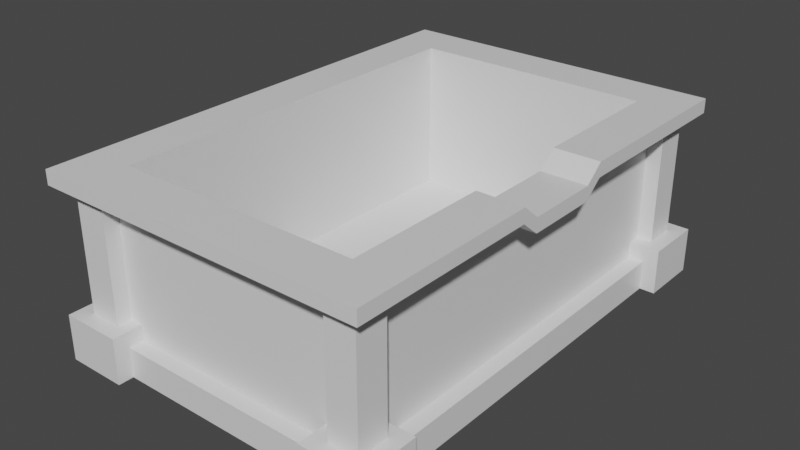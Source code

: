 # Source: Wooden_loot_chest_1.blend  (saved by Blender 2.82.7; exported with 4.5.12 LTS)
import bpy
from mathutils import Matrix  # noqa: F401  (used for matrix-valued properties, if any)

bpy.ops.wm.read_factory_settings(use_empty=True)
scene = bpy.context.scene
scene.name = 'Scene'

# ---- collections
col_collection = bpy.data.collections.new('Collection'); scene.collection.children.link(col_collection)

# ---- materials (node trees are filled in below, after node groups)
mat_material = bpy.data.materials.new('Material')
mat_material.alpha_threshold = 0.0
mat_material.use_transparent_shadow = False
mat_material.line_color = (0.0, 0.0, 0.0, 1.0)

# ---- material node trees
mat_material.use_nodes = True; mat_material.node_tree.nodes.clear()
_N = mat_material.node_tree.nodes; _L = mat_material.node_tree.links
n0 = _N.new('ShaderNodeOutputMaterial'); n0.name = 'Material Output'; n0.location = (300, 300)
n1 = _N.new('ShaderNodeBsdfPrincipled'); n1.name = 'Principled BSDF'; n1.location = (10, 300)
n1.distribution = 'GGX'
n1.subsurface_method = 'BURLEY'
n1.inputs[2].default_value = 0.4
n1.inputs[3].default_value = 1.45
n1.inputs[27].default_value = (0.0, 0.0, 0.0, 1.0)
n1.inputs[28].default_value = 1.0
_L.new(n1.outputs[0], n0.inputs[0])
n0.is_active_output = True

# ---- world
world_world = bpy.data.worlds.new('World'); scene.world = world_world
world_world.use_nodes = True; world_world.node_tree.nodes.clear()
_N = world_world.node_tree.nodes; _L = world_world.node_tree.links
n0 = _N.new('ShaderNodeOutputWorld'); n0.name = 'World Output'; n0.location = (300, 300)
n1 = _N.new('ShaderNodeBackground'); n1.name = 'Background'; n1.location = (10, 300)
n1.inputs[0].default_value = (0.05088, 0.05088, 0.05088, 1.0)
_L.new(n1.outputs[0], n0.inputs[0])
n0.is_active_output = True
world_world.color = (0.05088, 0.05088, 0.05088)
world_world.use_sun_shadow = False
world_world.sun_shadow_jitter_overblur = 0.0

# ---- meshes
me_cube = bpy.data.meshes.new('Cube')
me_cube.from_pydata([(1.0, 1.5, 0.2), (1.0, 1.5, -1.0), (1.0, -1.5, 0.2), (1.0, -1.5, -1.0), (-1.0, 1.5, 0.2), (-1.0, 1.5, -1.0), (-1.0, -1.5, 0.2), (0.8, -1.293, 0.2), (-0.8, -1.293, 0.2), (0.8, 1.293, 0.2), (-0.8, 1.293, 0.2), (0.8, -1.293, -0.8), (-0.8, -1.293, -0.8), (0.8, 1.293, -0.8), (-0.8, 1.293, -0.8), (1.0, 1.5, -0.7), (-1.0, -1.5, -0.7), (1.0, -1.5, -0.7), (-1.0, 1.5, -0.7), (-1.0, 1.2, -1.0), (-1.0, -1.2, -1.0), (1.0, 1.2, 0.2), (1.0, -1.2, 0.2), (-1.0, -1.2, 0.2), (-1.0, 1.2, 0.2), (1.0, -1.2, -1.0), (1.0, 1.2, -1.0), (0.8, 1.034, 0.2), (0.8, -1.034, 0.2), (-0.8, -1.034, 0.2), (-0.8, 1.034, 0.2), (0.8, 1.034, -0.8), (0.8, -1.034, -0.8), (-0.8, -1.034, -0.8), (-0.8, 1.034, -0.8), (1.0, 1.2, -0.7), (1.0, -1.2, -0.7), (-1.0, -1.2, -0.805), (-1.0, 1.2, -0.7), (-1.0, 1.5, 0.1062), (0.805, -1.6, -1.0), (1.0, -1.5, 0.1062), (-1.0, 1.2, -0.805), (1.0, 1.2, -0.805), (1.0, -1.2, -0.805), (1.0, -1.29, 0.2), (0.8, -1.112, 0.2), (0.8, -1.112, -0.8), (1.0, -1.29, -0.7), (-1.0, -1.29, 0.2), (1.0, -1.29, -1.0), (-0.8, -1.112, 0.2), (-0.8, -1.112, -0.8), (-1.0, -1.29, -0.7), (-1.0, 1.6, -1.0), (-1.0, 1.29, 0.2), (1.0, 1.29, -1.0), (-0.8, 1.112, 0.2), (-0.8, 1.112, -0.8), (-1.0, 1.29, -0.7), (-1.0, 1.29, -1.0), (1.0, 1.29, 0.2), (0.8, 1.112, 0.2), (0.8, 1.112, -0.8), (1.0, 1.29, -0.7), (-0.79, 1.6, -1.0), (0.7, 1.5, -1.0), (-0.7, 1.5, -1.0), (0.7, -1.5, 0.2), (-0.7, -1.5, 0.2), (-0.7, -1.5, -1.0), (0.7, -1.5, -1.0), (-0.7, 1.5, 0.2), (0.7, 1.5, 0.2), (0.56, -1.293, 0.2), (-0.56, -1.293, 0.2), (-0.56, 1.293, 0.2), (0.56, 1.293, 0.2), (0.56, -1.293, -0.8), (-0.56, -1.293, -0.8), (-0.56, 1.293, -0.8), (0.56, 1.293, -0.8), (-0.7, 1.5, -0.7), (0.7, 1.5, -0.7), (0.7, -1.5, -0.7), (-0.56, 1.034, -0.8), (0.56, 1.034, -0.8), (-0.56, -1.034, -0.8), (0.56, -1.034, -0.8), (0.7, 1.2, -1.0), (-0.7, 1.2, -1.0), (0.7, -1.2, -1.0), (-0.7, -1.2, -1.0), (0.7, -1.5, -0.805), (-0.7, -1.5, -0.805), (-0.7, 1.5, -0.805), (0.7, 1.5, -0.805), (-0.56, -1.112, -0.8), (0.56, -1.112, -0.8), (0.7, -1.29, -1.0), (-0.7, -1.29, -1.0), (0.7, 1.29, -1.0), (-0.7, 1.29, -1.0), (-0.56, 1.112, -0.8), (0.56, 1.112, -0.8), (-0.79, 1.5, -1.0), (-0.79, -1.5, 0.2), (-0.632, -1.293, 0.2), (-0.632, -1.293, -0.8), (-0.79, -1.5, -0.7), (-0.79, 1.2, -1.0), (1.0, 1.5, 0.1062), (-0.79, 1.29, -1.0), (-0.79, 1.5, 0.2), (-0.632, 1.293, 0.2), (-0.632, 1.293, -0.8), (-0.79, 1.5, -0.7), (-0.632, 1.034, -0.8), (-0.632, -1.034, -0.8), (1.0, -1.6, -1.0), (-0.632, -1.112, -0.8), (-0.632, 1.112, -0.8), (0.805, -1.5, -1.0), (0.805, 1.5, 0.2), (0.644, 1.293, 0.2), (0.644, 1.293, -0.8), (0.805, 1.5, -0.7), (0.644, 1.034, -0.8), (0.644, -1.034, -0.8), (1.0, -1.6, -0.805), (0.644, -1.112, -0.8), (0.644, 1.112, -0.8), (0.805, 1.5, -1.0), (0.805, -1.5, 0.2), (0.644, -1.293, 0.2), (0.644, -1.293, -0.8), (0.805, -1.5, -0.7), (0.805, 1.2, -1.0), (0.805, -1.2, -1.0), (-1.0, -1.5, 0.1062), (0.805, -1.29, -1.0), (0.805, 1.29, -1.0), (1.1, 1.5, -0.805), (1.1, 1.5, -1.0), (1.1, -1.5, -0.805), (1.1, -1.5, -1.0), (1.1, 1.29, -1.0), (1.1, -1.29, -0.7), (1.1, -1.5, -0.7), (1.1, -1.29, -1.0), (1.1, -1.2, -1.0), (1.1, 1.29, -0.7), (1.1, 1.2, -0.7), (1.1, 1.2, -0.805), (1.1, 1.2, -1.0), (1.1, -1.2, -0.805), (1.1, 1.5, -0.7), (1.1, -1.2, -0.7), (1.1, 1.29, -0.805), (1.1, -1.29, -0.805), (-1.099, 1.5, -0.805), (-1.099, 1.5, -1.0), (-1.099, 1.29, -0.7), (-1.099, 1.5, -0.7), (-1.099, 1.29, -1.0), (-1.099, 1.2, -1.0), (-1.099, -1.2, -0.7), (-1.099, -1.2, -1.0), (-1.099, 1.2, -0.805), (-1.099, 1.2, -0.7), (-1.099, 1.29, -0.805), (1.0, 1.6, -0.805), (1.0, 1.6, -1.0), (-1.0, 1.6, -0.805), (0.805, 1.6, -0.7), (1.0, 1.6, -0.7), (-1.0, 1.6, -0.7), (-1.099, 1.6, -0.7), (-1.099, 1.6, -0.805), (0.805, 1.6, -0.805), (-1.099, 1.6, -1.0), (1.1, 1.6, -1.0), (0.805, 1.6, -1.0), (0.7, 1.6, -1.0), (-0.79, 1.6, -0.7), (-0.7, 1.6, -0.7), (-0.79, 1.6, -0.805), (-0.7, 1.6, -0.805), (-0.7, 1.6, -1.0), (0.7, 1.6, -0.805), (0.7, 1.6, -0.7), (1.1, 1.6, -0.805), (1.1, 1.6, -0.7), (1.0, -1.6, -0.7), (1.1, -1.6, -1.0), (1.1, -1.6, -0.7), (1.1, -1.6, -0.805), (-0.7, -1.6, -1.0), (0.805, -1.6, -0.7), (0.7, -1.6, -0.7), (0.805, -1.6, -0.805), (0.7, -1.6, -0.805), (0.7, -1.6, -1.0), (-0.7, -1.6, -0.7), (-1.099, -1.6, -0.7), (-1.099, -1.6, -1.0), (1.0, 1.2, 0.1062), (1.0, -1.2, 0.1062), (-1.0, -1.2, 0.1062), (-1.0, 1.2, 0.1062), (-1.0, -1.29, 0.1062), (1.0, -1.29, 0.1062), (1.0, 1.29, 0.1062), (-1.0, 1.29, 0.1062), (-0.7, 1.5, 0.1062), (0.7, 1.5, 0.1062), (0.7, -1.5, 0.1062), (-0.7, -1.5, 0.1062), (-0.79, 1.5, 0.1062), (-0.79, -1.5, 0.1062), (0.805, -1.5, 0.1062), (0.805, 1.5, 0.1062), (-1.0, 0.36, -1.0), (-1.0, 0.24, -1.0), (-1.0, -0.24, -1.0), (-1.0, -0.36, -1.0), (1.0, 0.36, 0.2), (1.0, 0.24, 0.1), (1.0, -0.24, 0.1), (1.0, -0.36, 0.2), (-1.0, -0.36, 0.2), (-1.0, -0.24, 0.2), (-1.0, 0.24, 0.2), (-1.0, 0.36, 0.2), (1.0, -0.36, -1.0), (1.0, -0.24, -1.0), (1.0, 0.24, -1.0), (1.0, 0.36, -1.0), (0.8, 0.3592, 0.2), (0.8, 0.2394, 0.1), (0.8, -0.2394, 0.1), (0.8, -0.3592, 0.2), (-0.8, -0.3103, 0.2), (-0.8, -0.2068, 0.2), (-0.8, 0.2068, 0.2), (-0.8, 0.3103, 0.2), (0.8, 0.3103, -0.8), (0.8, 0.2068, -0.8), (0.8, -0.2068, -0.8), (0.8, -0.3103, -0.8), (-0.8, -0.3103, -0.8), (-0.8, -0.2068, -0.8), (-0.8, 0.2068, -0.8), (-0.8, 0.3103, -0.8), (0.7, -1.4, -0.805), (-0.7, -1.4, -0.7), (0.7, -1.4, -0.7), (0.805, -1.4, -0.7), (1.0, 0.36, -0.805), (1.0, 0.24, -0.805), (1.0, -0.24, -0.805), (1.0, -0.36, -0.805), (-1.0, -0.36, -0.805), (-1.0, -0.24, -0.805), (-1.0, 0.24, -0.805), (-1.0, 0.36, -0.805), (-0.7, 0.36, -1.0), (-0.7, 0.24, -1.0), (-0.7, -0.24, -1.0), (-0.7, -0.36, -1.0), (0.7, 0.36, -1.0), (0.7, 0.24, -1.0), (0.7, -0.24, -1.0), (0.7, -0.36, -1.0), (0.56, 0.3103, -0.8), (0.56, 0.2068, -0.8), (0.56, -0.2068, -0.8), (0.56, -0.3103, -0.8), (-0.56, 0.3103, -0.8), (-0.56, 0.2068, -0.8), (-0.56, -0.2068, -0.8), (-0.56, -0.3103, -0.8), (-0.79, 0.36, -1.0), (-0.79, 0.24, -1.0), (-0.79, -0.24, -1.0), (-0.79, -0.36, -1.0), (-0.632, 0.3103, -0.8), (-0.632, 0.2068, -0.8), (-0.632, -0.2068, -0.8), (-0.632, -0.3103, -0.8), (0.644, 0.3103, -0.8), (0.644, 0.2068, -0.8), (0.644, -0.2068, -0.8), (0.644, -0.3103, -0.8), (0.805, 0.36, -1.0), (0.805, 0.24, -1.0), (0.805, -0.24, -1.0), (0.805, -0.36, -1.0), (-1.0, -0.36, 0.1062), (-1.0, -0.24, 0.1062), (-1.0, 0.24, 0.1062), (-1.0, 0.36, 0.1062), (1.0, 0.36, 0.1062), (1.0, 0.24, 0.006197), (1.0, -0.24, 0.006197), (1.0, -0.36, 0.1062), (0.8, -1.293, 0.1058), (-0.8, -1.293, 0.1058), (-0.8, 1.293, 0.1058), (0.8, 1.293, 0.1058), (-0.8, 1.034, 0.1058), (-0.8, -1.034, 0.1058), (0.8, -1.034, 0.1058), (0.8, 1.034, 0.1058), (0.8, -1.112, 0.1058), (-0.8, -1.112, 0.1058), (-0.8, 1.112, 0.1058), (0.8, 1.112, 0.1058), (0.56, 1.293, 0.1058), (-0.56, 1.293, 0.1058), (-0.56, -1.293, 0.1058), (0.56, -1.293, 0.1058), (-0.632, -1.293, 0.1058), (-0.632, 1.293, 0.1058), (0.644, 1.293, 0.1058), (0.644, -1.293, 0.1058), (0.8, -0.3592, 0.1058), (0.8, -0.2394, 0.005756), (0.8, 0.2394, 0.005756), (0.8, 0.3592, 0.1058), (-0.8, 0.3103, 0.1058), (-0.8, 0.2068, 0.1058), (-0.8, -0.2068, 0.1058), (-0.8, -0.3103, 0.1058), (0.9, 1.29, -0.7), (0.9, 1.2, -0.7), (0.9, -0.36, -0.7), (0.9, -1.2, -0.7), (0.9, 1.2, 0.1062), (0.9, -1.2, 0.1062), (0.9, 1.2, -0.805), (0.9, -1.2, -0.805), (0.9, -0.36, -0.805), (0.9, -1.29, -0.7), (0.9, -1.29, 0.1062), (0.9, 1.29, 0.1062), (0.9, -0.36, 0.1062), (0.9, 0.36, -0.7), (0.9, 0.24, -0.7), (0.9, -0.24, -0.7), (0.9, 0.36, -0.805), (0.9, 0.24, -0.805), (0.9, -0.24, -0.805), (0.9, 0.36, 0.1062), (0.9, 0.24, 0.006197), (0.9, -0.24, 0.006197), (-0.7, -1.4, -0.805), (0.7, -1.4, 0.1062), (-0.7, -1.4, 0.1062), (-0.79, -1.4, -0.7), (-0.79, -1.4, 0.1062), (0.805, -1.4, 0.1062), (-0.79, 1.4, -0.7), (-0.7, 1.4, -0.7), (0.7, 1.4, -0.7), (-0.7, 1.4, -0.805), (0.7, 1.4, -0.805), (-0.7, 1.4, 0.1062), (0.7, 1.4, 0.1062), (-0.79, 1.4, 0.1062), (0.805, 1.4, -0.7), (0.805, 1.4, 0.1062), (-0.9, -1.29, -0.7), (-0.9, -1.2, -0.7), (-0.9, 0.36, -0.7), (-0.9, 1.2, -0.7), (-0.9, -1.2, 0.1062), (-0.9, 1.2, 0.1062), (-0.9, -1.2, -0.805), (-0.9, 1.2, -0.805), (-0.9, 0.36, -0.805), (-0.9, -1.29, 0.1062), (-0.9, 1.29, -0.7), (-0.9, 1.29, 0.1062), (-0.9, 0.36, 0.1062), (-0.9, -0.36, -0.7), (-0.9, -0.24, -0.7), (-0.9, 0.24, -0.7), (-0.9, -0.36, -0.805), (-0.9, -0.24, -0.805), (-0.9, 0.24, -0.805), (-0.9, -0.36, 0.1062), (-0.9, -0.24, 0.1062), (-0.9, 0.24, 0.1062), (1.1, -1.29, 0.2), (1.1, -1.5, 0.2), (1.1, 1.29, 0.2), (1.1, 1.2, 0.2), (1.1, -0.36, 0.2), (1.1, -1.2, 0.2), (1.1, 1.5, 0.2), (1.1, 1.5, 0.1062), (1.1, -1.5, 0.1062), (1.1, 1.2, 0.1062), (1.1, -1.2, 0.1062), (1.1, -1.29, 0.1062), (1.1, 1.29, 0.1062), (1.1, -0.36, 0.1062), (1.1, 0.36, 0.2), (1.1, 0.24, 0.1), (1.1, -0.24, 0.1), (1.1, 0.36, 0.1062), (1.1, 0.24, 0.006197), (1.1, -0.24, 0.006197), (-1.0, -1.6, 0.1062), (-1.0, -1.6, 0.2), (-0.79, -1.6, 0.2), (0.805, -1.6, 0.2), (0.7, -1.6, 0.2), (-0.7, -1.6, 0.2), (1.0, -1.6, 0.2), (1.0, -1.6, 0.1062), (0.7, -1.6, 0.1062), (-0.7, -1.6, 0.1062), (-0.79, -1.6, 0.1062), (0.805, -1.6, 0.1062), (1.1, -1.6, 0.2), (1.1, -1.6, 0.1062), (-1.1, -1.5, 0.1062), (-1.1, -1.5, 0.2), (-1.1, 1.29, 0.2), (-1.1, 1.5, 0.2), (-1.1, -1.29, 0.2), (-1.1, -1.2, 0.2), (-1.1, 0.36, 0.2), (-1.1, 1.2, 0.2), (-1.1, 1.5, 0.1062), (-1.1, -1.2, 0.1062), (-1.1, 1.2, 0.1062), (-1.1, -1.29, 0.1062), (-1.1, 1.29, 0.1062), (-1.1, -1.6, 0.2), (-1.1, -1.6, 0.1062), (-1.1, 0.36, 0.1062), (-1.1, -0.36, 0.2), (-1.1, -0.24, 0.2), (-1.1, 0.24, 0.2), (-1.1, -0.36, 0.1062), (-1.1, -0.24, 0.1062), (-1.1, 0.24, 0.1062), (0.805, 1.6, 0.2), (1.0, 1.6, 0.2), (-0.79, 1.6, 0.2), (-0.7, 1.6, 0.2), (0.7, 1.6, 0.2), (-1.0, 1.6, 0.2), (1.0, 1.6, 0.1062), (-1.0, 1.6, 0.1062), (-0.7, 1.6, 0.1062), (0.7, 1.6, 0.1062), (-0.79, 1.6, 0.1062), (0.805, 1.6, 0.1062), (-1.1, 1.6, 0.2), (-1.1, 1.6, 0.1062), (1.1, 1.6, 0.2), (1.1, 1.6, 0.1062)], [], [(113, 4, 10, 114), (106, 6, 415, 416), (24, 55, 430, 435), (140, 50, 3, 122), (21, 226, 408, 397), (431, 4, 455, 462), (325, 306, 11, 135), (133, 2, 7, 134), (49, 6, 8, 51), (61, 0, 9, 62), (120, 52, 12, 108), (323, 308, 14, 115), (317, 309, 13, 63), (315, 307, 12, 52), (67, 105, 65, 188), (15, 64, 151, 156), (17, 136, 198, 193), (3, 145, 194, 119), (265, 264, 390, 380), (43, 26, 154, 153), (35, 64, 334, 335), (316, 310, 34, 58), (333, 311, 33, 250), (314, 312, 32, 47), (329, 313, 31, 246), (121, 58, 34, 117), (289, 250, 33, 118), (45, 22, 28, 46), (226, 21, 27, 238), (55, 24, 30, 57), (230, 23, 29, 242), (212, 111, 401, 406), (303, 302, 411, 412), (141, 56, 26, 137), (297, 234, 25, 138), (230, 231, 445, 444), (301, 300, 449, 443), (234, 261, 44, 25), (26, 56, 146, 154), (222, 265, 42, 19), (59, 18, 163, 162), (94, 203, 197, 70), (50, 25, 150, 149), (5, 161, 180, 54), (144, 148, 195, 196), (83, 126, 174, 190), (233, 24, 435, 434), (2, 45, 46, 7), (306, 314, 47, 11), (167, 205, 204, 166), (56, 1, 143, 146), (311, 315, 52, 33), (118, 33, 52, 120), (23, 49, 51, 29), (302, 206, 403, 411), (138, 25, 50, 140), (5, 60, 164, 161), (48, 17, 148, 147), (132, 1, 56, 141), (206, 212, 406, 403), (4, 55, 57, 10), (115, 14, 58, 121), (308, 316, 58, 14), (313, 317, 63, 31), (21, 61, 62, 27), (23, 230, 444, 433), (125, 81, 104, 131), (81, 80, 103, 104), (105, 67, 102, 112), (67, 66, 101, 102), (92, 91, 99, 100), (128, 88, 98, 130), (88, 87, 97, 98), (18, 116, 184, 176), (67, 95, 96, 66), (93, 71, 202, 201), (71, 93, 94, 70), (269, 92, 20, 225), (269, 273, 91, 92), (112, 102, 90, 110), (102, 101, 89, 90), (293, 277, 88, 128), (277, 281, 87, 88), (131, 104, 86, 127), (104, 103, 85, 86), (145, 144, 196, 194), (94, 93, 254, 356), (156, 142, 191, 192), (126, 83, 364, 370), (324, 318, 81, 125), (318, 319, 80, 81), (130, 98, 78, 135), (98, 97, 79, 78), (106, 69, 75, 107), (69, 68, 74, 75), (322, 320, 79, 108), (320, 321, 78, 79), (113, 72, 453, 452), (221, 215, 459, 461), (100, 99, 71, 70), (402, 395, 426, 427), (2, 133, 417, 420), (123, 73, 77, 124), (73, 72, 76, 77), (214, 218, 460, 458), (307, 322, 108, 12), (6, 106, 107, 8), (66, 96, 189, 183), (60, 112, 110, 19), (70, 197, 20, 92), (142, 143, 181, 191), (5, 105, 112, 60), (80, 115, 121, 103), (87, 118, 120, 97), (281, 289, 118, 87), (103, 121, 117, 85), (319, 323, 115, 80), (97, 120, 108, 79), (395, 2, 420, 426), (72, 113, 114, 76), (0, 123, 124, 9), (300, 299, 448, 449), (47, 130, 135, 11), (309, 324, 125, 13), (148, 17, 193, 195), (63, 131, 127, 31), (249, 293, 128, 32), (32, 128, 130, 47), (13, 125, 131, 63), (66, 132, 141, 101), (91, 138, 140, 99), (1, 132, 182, 172), (273, 297, 138, 91), (101, 141, 137, 89), (96, 83, 190, 189), (68, 133, 134, 74), (321, 325, 135, 78), (400, 401, 465, 464), (99, 140, 122, 71), (159, 147, 148, 144), (158, 151, 152, 153), (146, 158, 153, 154), (149, 159, 144, 145), (150, 155, 159, 149), (155, 157, 147, 159), (143, 142, 158, 146), (142, 156, 151, 158), (25, 44, 155, 150), (36, 48, 147, 157), (64, 35, 152, 151), (35, 43, 153, 152), (44, 36, 157, 155), (3, 50, 149, 145), (95, 67, 188, 187), (126, 15, 175, 174), (170, 162, 163, 160), (164, 170, 160, 161), (165, 168, 170, 164), (168, 169, 162, 170), (82, 95, 187, 185), (19, 42, 168, 165), (60, 19, 165, 164), (136, 84, 199, 198), (42, 38, 169, 168), (197, 203, 204, 205), (38, 59, 162, 169), (179, 174, 175, 171), (182, 179, 171, 172), (176, 173, 178, 177), (65, 186, 187, 188), (186, 184, 185, 187), (173, 176, 184, 186), (54, 173, 186, 65), (183, 189, 179, 182), (189, 190, 174, 179), (171, 175, 192, 191), (172, 171, 191, 181), (173, 54, 180, 178), (163, 18, 176, 177), (143, 1, 172, 181), (132, 66, 183, 182), (160, 163, 177, 178), (161, 160, 178, 180), (116, 82, 185, 184), (105, 5, 54, 65), (15, 156, 192, 175), (129, 119, 194, 196), (193, 129, 196, 195), (40, 200, 201, 202), (200, 198, 199, 201), (129, 193, 198, 200), (119, 129, 200, 40), (84, 93, 201, 199), (122, 3, 119, 40), (71, 122, 40, 202), (221, 126, 370, 371), (17, 41, 220, 136), (216, 217, 358, 357), (18, 39, 218, 116), (136, 220, 361, 257), (84, 136, 257, 256), (218, 214, 367, 369), (215, 221, 371, 368), (264, 263, 389, 390), (15, 111, 212, 64), (303, 304, 355, 354), (16, 139, 210, 53), (42, 265, 380, 379), (300, 301, 384, 393), (48, 36, 337, 343), (259, 258, 350, 351), (126, 221, 111, 15), (48, 211, 41, 17), (59, 213, 39, 18), (109, 219, 139, 16), (302, 303, 354, 353), (258, 43, 340, 350), (206, 302, 353, 338), (212, 206, 338, 345), (263, 262, 388, 389), (299, 300, 393, 392), (210, 208, 376, 381), (388, 262, 37, 378), (89, 137, 294, 270), (270, 294, 295, 271), (271, 295, 296, 272), (272, 296, 297, 273), (31, 127, 290, 246), (246, 290, 291, 247), (247, 291, 292, 248), (248, 292, 293, 249), (85, 117, 286, 278), (278, 286, 287, 279), (279, 287, 288, 280), (280, 288, 289, 281), (19, 110, 282, 222), (222, 282, 283, 223), (223, 283, 284, 224), (224, 284, 285, 225), (86, 85, 278, 274), (274, 278, 279, 275), (275, 279, 280, 276), (276, 280, 281, 277), (127, 86, 274, 290), (290, 274, 275, 291), (291, 275, 276, 292), (292, 276, 277, 293), (90, 89, 270, 266), (266, 270, 271, 267), (267, 271, 272, 268), (268, 272, 273, 269), (110, 90, 266, 282), (282, 266, 267, 283), (283, 267, 268, 284), (284, 268, 269, 285), (373, 378, 37, 166), (225, 262, 263, 224), (224, 263, 264, 223), (223, 264, 265, 222), (26, 43, 258, 237), (237, 258, 259, 236), (236, 259, 260, 235), (235, 260, 261, 234), (208, 210, 439, 437), (49, 23, 433, 432), (215, 214, 458, 459), (299, 298, 447, 448), (137, 26, 237, 294), (294, 237, 236, 295), (295, 236, 235, 296), (296, 235, 234, 297), (207, 305, 407, 404), (22, 45, 394, 399), (0, 61, 396, 400), (228, 229, 398, 410), (24, 233, 245, 30), (233, 232, 244, 245), (232, 231, 243, 244), (231, 230, 242, 243), (22, 229, 241, 28), (229, 228, 240, 241), (228, 227, 239, 240), (227, 226, 238, 239), (117, 34, 253, 286), (286, 253, 252, 287), (287, 252, 251, 288), (288, 251, 250, 289), (312, 326, 249, 32), (326, 327, 248, 249), (327, 328, 247, 248), (328, 329, 246, 247), (310, 330, 253, 34), (330, 331, 252, 253), (331, 332, 251, 252), (332, 333, 250, 251), (64, 212, 345, 334), (305, 207, 339, 346), (211, 48, 343, 344), (44, 261, 342, 341), (298, 299, 392, 391), (301, 209, 377, 384), (53, 210, 381, 372), (37, 262, 225, 20), (243, 242, 333, 332), (244, 243, 332, 331), (245, 244, 331, 330), (30, 245, 330, 310), (239, 238, 329, 328), (240, 239, 328, 327), (241, 240, 327, 326), (28, 241, 326, 312), (74, 134, 325, 321), (9, 124, 324, 309), (76, 114, 323, 319), (8, 107, 322, 307), (75, 74, 321, 320), (107, 75, 320, 322), (77, 76, 319, 318), (124, 77, 318, 324), (27, 62, 317, 313), (10, 57, 316, 308), (29, 51, 315, 311), (7, 46, 314, 306), (238, 27, 313, 329), (46, 28, 312, 314), (242, 29, 311, 333), (57, 30, 310, 316), (51, 8, 307, 315), (62, 9, 309, 317), (114, 10, 308, 323), (134, 7, 306, 325), (342, 336, 337, 341), (337, 339, 344, 343), (336, 346, 339, 337), (334, 345, 338, 335), (335, 338, 353, 347), (347, 353, 354, 348), (348, 354, 355, 349), (349, 355, 346, 336), (340, 335, 347, 350), (350, 347, 348, 351), (351, 348, 349, 352), (352, 349, 336, 342), (207, 211, 344, 339), (43, 35, 335, 340), (260, 259, 351, 352), (304, 305, 346, 355), (261, 260, 352, 342), (36, 44, 341, 337), (254, 256, 255, 356), (255, 358, 360, 359), (256, 357, 358, 255), (257, 361, 357, 256), (93, 84, 256, 254), (219, 109, 359, 360), (109, 203, 255, 359), (220, 216, 357, 361), (217, 219, 360, 358), (365, 363, 364, 366), (364, 368, 371, 370), (363, 367, 368, 364), (362, 369, 367, 363), (83, 96, 366, 364), (116, 218, 369, 362), (82, 116, 362, 363), (214, 215, 368, 367), (96, 95, 365, 366), (95, 82, 363, 365), (380, 374, 375, 379), (375, 377, 383, 382), (374, 384, 377, 375), (372, 381, 376, 373), (373, 376, 391, 385), (385, 391, 392, 386), (386, 392, 393, 387), (387, 393, 384, 374), (378, 373, 385, 388), (388, 385, 386, 389), (389, 386, 387, 390), (390, 387, 374, 380), (213, 59, 382, 383), (209, 213, 383, 377), (204, 16, 53, 166), (38, 42, 379, 375), (208, 298, 391, 376), (59, 38, 375, 382), (405, 394, 395, 402), (406, 396, 397, 403), (407, 398, 399, 404), (404, 399, 394, 405), (401, 400, 396, 406), (403, 397, 408, 411), (411, 408, 409, 412), (412, 409, 410, 413), (413, 410, 398, 407), (45, 2, 395, 394), (41, 211, 405, 402), (304, 303, 412, 413), (211, 207, 404, 405), (226, 227, 409, 408), (61, 21, 397, 396), (123, 0, 451, 450), (305, 304, 413, 407), (227, 228, 410, 409), (229, 22, 399, 398), (216, 220, 425, 422), (424, 416, 415, 414), (425, 417, 418, 422), (422, 418, 419, 423), (423, 419, 416, 424), (421, 420, 417, 425), (420, 421, 427, 426), (220, 41, 421, 425), (69, 106, 416, 419), (41, 402, 427, 421), (219, 217, 423, 424), (133, 68, 418, 417), (217, 216, 422, 423), (139, 219, 424, 414), (68, 69, 419, 418), (440, 430, 431, 436), (439, 432, 433, 437), (443, 434, 435, 438), (428, 429, 432, 439), (438, 435, 430, 440), (429, 428, 442, 441), (437, 433, 444, 447), (447, 444, 445, 448), (448, 445, 446, 449), (449, 446, 434, 443), (231, 232, 446, 445), (213, 209, 438, 440), (232, 233, 434, 446), (415, 6, 429, 441), (139, 414, 442, 428), (6, 49, 432, 429), (39, 213, 440, 436), (210, 139, 428, 439), (298, 208, 437, 447), (55, 4, 431, 430), (414, 415, 441, 442), (209, 301, 443, 438), (461, 450, 451, 456), (460, 452, 453, 458), (458, 453, 454, 459), (457, 455, 452, 460), (459, 454, 450, 461), (455, 457, 463, 462), (456, 451, 464, 465), (72, 73, 454, 453), (111, 221, 461, 456), (0, 400, 464, 451), (436, 431, 462, 463), (39, 436, 463, 457), (218, 39, 457, 460), (401, 111, 456, 465), (4, 113, 452, 455), (73, 123, 450, 454), (255, 203, 94, 356), (204, 203, 109, 16), (372, 373, 166, 53), (166, 37, 20, 167), (197, 205, 167, 20)])
_uv = me_cube.uv_layers.new(name='UVMap')
_uv.uv.foreach_set('vector', [0.625, 0.3083, 0.625, 0.25, 0.625, 0.25, 0.625, 0.3083, 0.625, 0.9417, 0.625, 1.0, 0.625, 1.0, 0.625, 0.9417, 0.625, 0.1667, 0.625, 0.1917, 0.625, 0.1917, 0.625, 0.1667, 0.3208, 0.6917, 0.375, 0.6917, 0.375, 0.75, 0.3208, 0.75, 0.625, 0.5833, 0.625, 0.6, 0.625, 0.6, 0.625, 0.5833, 0.625, 0.25, 0.625, 0.25, 0.625, 0.25, 0.625, 0.25, 0.625, 0.8042, 0.625, 0.75, 0.625, 0.75, 0.625, 0.8042, 0.625, 0.8042, 0.625, 0.75, 0.625, 0.75, 0.625, 0.8042, 0.625, 0.05833, 0.625, 0.0, 0.625, 0.0, 0.625, 0.05833, 0.625, 0.5583, 0.625, 0.5, 0.625, 0.5, 0.625, 0.5583, 0.8167, 0.6917, 0.875, 0.6917, 0.875, 0.75, 0.8167, 0.75, 0.625, 0.3083, 0.625, 0.25, 0.625, 0.25, 0.625, 0.3083, 0.625, 0.5583, 0.625, 0.5, 0.625, 0.5, 0.625, 0.5583, 0.625, 0.05833, 0.625, 0.0, 0.625, 0.0, 0.625, 0.05833, 0.2083, 0.5, 0.1833, 0.5, 0.1833, 0.5, 0.2083, 0.5, 0.5, 0.5, 0.5, 0.5583, 0.5, 0.5583, 0.5, 0.5, 0.5, 0.75, 0.5, 0.8042, 0.5, 0.8042, 0.5, 0.75, 0.375, 0.75, 0.375, 0.75, 0.375, 0.75, 0.375, 0.75, 0.4563, 0.15, 0.4562, 0.1333, 0.4562, 0.1333, 0.4563, 0.15, 0.4563, 0.5833, 0.375, 0.5833, 0.375, 0.5833, 0.4563, 0.5833, 0.5, 0.5833, 0.5, 0.5583, 0.5, 0.5583, 0.5, 0.5833, 0.625, 0.1917, 0.625, 0.1667, 0.625, 0.1667, 0.625, 0.1917, 0.625, 0.1, 0.625, 0.08333, 0.625, 0.08333, 0.625, 0.1, 0.625, 0.6917, 0.625, 0.6667, 0.625, 0.6667, 0.625, 0.6917, 0.625, 0.6, 0.625, 0.5833, 0.625, 0.5833, 0.625, 0.6, 0.8167, 0.5583, 0.875, 0.5583, 0.875, 0.5833, 0.8167, 0.5833, 0.8167, 0.65, 0.875, 0.65, 0.875, 0.6667, 0.8167, 0.6667, 0.625, 0.6917, 0.625, 0.6667, 0.625, 0.6667, 0.625, 0.6917, 0.625, 0.6, 0.625, 0.5833, 0.625, 0.5833, 0.625, 0.6, 0.625, 0.1917, 0.625, 0.1667, 0.625, 0.1667, 0.625, 0.1917, 0.625, 0.1, 0.625, 0.08333, 0.625, 0.08333, 0.625, 0.1, 0.5786, 0.5583, 0.5786, 0.5, 0.5786, 0.5, 0.5786, 0.5583, 0.5786, 0.6167, 0.5786, 0.6, 0.5786, 0.6, 0.5786, 0.6167, 0.3208, 0.5583, 0.375, 0.5583, 0.375, 0.5833, 0.3208, 0.5833, 0.3208, 0.65, 0.375, 0.65, 0.375, 0.6667, 0.3208, 0.6667, 0.625, 0.1, 0.625, 0.1167, 0.625, 0.1167, 0.625, 0.1, 0.5786, 0.15, 0.5786, 0.1333, 0.5786, 0.1333, 0.5786, 0.15, 0.375, 0.65, 0.4563, 0.65, 0.4563, 0.6667, 0.375, 0.6667, 0.375, 0.5833, 0.375, 0.5583, 0.375, 0.5583, 0.375, 0.5833, 0.375, 0.15, 0.4563, 0.15, 0.4563, 0.1667, 0.375, 0.1667, 0.5, 0.1917, 0.5, 0.25, 0.5, 0.25, 0.5, 0.1917, 0.4563, 0.9167, 0.5, 0.9167, 0.2083, 0.75, 0.2083, 0.75, 0.375, 0.6917, 0.375, 0.6667, 0.375, 0.6667, 0.375, 0.6917, 0.125, 0.5, 0.125, 0.5, 0.125, 0.5, 0.125, 0.5, 0.4563, 0.75, 0.5, 0.75, 0.5, 0.75, 0.4563, 0.75, 0.5, 0.4167, 0.5, 0.4458, 0.5, 0.4458, 0.5, 0.4167, 0.625, 0.15, 0.625, 0.1667, 0.625, 0.1667, 0.625, 0.15, 0.625, 0.75, 0.625, 0.6917, 0.625, 0.6917, 0.625, 0.75, 0.625, 0.75, 0.625, 0.6917, 0.625, 0.6917, 0.625, 0.75, 0.125, 0.6667, 0.125, 0.6667, 0.5, 0.0, 0.4563, 0.08333, 0.375, 0.5583, 0.375, 0.5, 0.375, 0.5, 0.375, 0.5583, 0.625, 0.08333, 0.625, 0.05833, 0.625, 0.05833, 0.625, 0.08333, 0.8167, 0.6667, 0.875, 0.6667, 0.875, 0.6917, 0.8167, 0.6917, 0.625, 0.08333, 0.625, 0.05833, 0.625, 0.05833, 0.625, 0.08333, 0.5786, 0.6, 0.5786, 0.5833, 0.5786, 0.5833, 0.5786, 0.6, 0.3208, 0.6667, 0.375, 0.6667, 0.375, 0.6917, 0.3208, 0.6917, 0.125, 0.5, 0.125, 0.5583, 0.125, 0.5583, 0.125, 0.5, 0.5, 0.6917, 0.5, 0.75, 0.5, 0.75, 0.5, 0.6917, 0.3208, 0.5, 0.375, 0.5, 0.375, 0.5583, 0.3208, 0.5583, 0.5786, 0.5833, 0.5786, 0.5583, 0.5786, 0.5583, 0.5786, 0.5833, 0.625, 0.25, 0.625, 0.1917, 0.625, 0.1917, 0.625, 0.25, 0.8167, 0.5, 0.875, 0.5, 0.875, 0.5583, 0.8167, 0.5583, 0.625, 0.25, 0.625, 0.1917, 0.625, 0.1917, 0.625, 0.25, 0.625, 0.5833, 0.625, 0.5583, 0.625, 0.5583, 0.625, 0.5833, 0.625, 0.5833, 0.625, 0.5583, 0.625, 0.5583, 0.625, 0.5833, 0.625, 0.08333, 0.625, 0.1, 0.625, 0.1, 0.625, 0.08333, 0.6792, 0.5, 0.7083, 0.5, 0.7083, 0.5583, 0.6792, 0.5583, 0.7083, 0.5, 0.7917, 0.5, 0.7917, 0.5583, 0.7083, 0.5583, 0.1833, 0.5, 0.2083, 0.5, 0.2083, 0.5583, 0.1833, 0.5583, 0.2083, 0.5, 0.2917, 0.5, 0.2917, 0.5583, 0.2083, 0.5583, 0.2083, 0.6667, 0.2917, 0.6667, 0.2917, 0.6917, 0.2083, 0.6917, 0.6792, 0.6667, 0.7083, 0.6667, 0.7083, 0.6917, 0.6792, 0.6917, 0.7083, 0.6667, 0.7917, 0.6667, 0.7917, 0.6917, 0.7083, 0.6917, 0.5, 0.25, 0.5, 0.3083, 0.5, 0.3083, 0.5, 0.25, 0.375, 0.3333, 0.4562, 0.3333, 0.4563, 0.4167, 0.375, 0.4167, 0.4562, 0.8333, 0.375, 0.8333, 0.375, 0.8333, 0.4562, 0.8333, 0.375, 0.8333, 0.4562, 0.8333, 0.4563, 0.9167, 0.375, 0.9167, 0.2083, 0.65, 0.2083, 0.6667, 0.125, 0.6667, 0.125, 0.65, 0.2083, 0.65, 0.2917, 0.65, 0.2917, 0.6667, 0.2083, 0.6667, 0.1833, 0.5583, 0.2083, 0.5583, 0.2083, 0.5833, 0.1833, 0.5833, 0.2083, 0.5583, 0.2917, 0.5583, 0.2917, 0.5833, 0.2083, 0.5833, 0.6792, 0.65, 0.7083, 0.65, 0.7083, 0.6667, 0.6792, 0.6667, 0.7083, 0.65, 0.7917, 0.65, 0.7917, 0.6667, 0.7083, 0.6667, 0.6792, 0.5583, 0.7083, 0.5583, 0.7083, 0.5833, 0.6792, 0.5833, 0.7083, 0.5583, 0.7917, 0.5583, 0.7917, 0.5833, 0.7083, 0.5833, 0.375, 0.75, 0.4563, 0.75, 0.4563, 0.75, 0.375, 0.75, 0.4563, 0.9167, 0.4562, 0.8333, 0.4562, 0.8333, 0.4563, 0.9167, 0.5, 0.5, 0.4563, 0.5, 0.4563, 0.5, 0.5, 0.5, 0.5, 0.4458, 0.5, 0.4167, 0.5, 0.4167, 0.5, 0.4458, 0.625, 0.4458, 0.625, 0.4167, 0.625, 0.4167, 0.625, 0.4458, 0.625, 0.4167, 0.625, 0.3333, 0.625, 0.3333, 0.625, 0.4167, 0.6792, 0.6917, 0.7083, 0.6917, 0.7083, 0.75, 0.6792, 0.75, 0.7083, 0.6917, 0.7917, 0.6917, 0.7917, 0.75, 0.7083, 0.75, 0.625, 0.9417, 0.625, 0.9167, 0.625, 0.9167, 0.625, 0.9417, 0.625, 0.9167, 0.625, 0.8333, 0.625, 0.8333, 0.625, 0.9167, 0.625, 0.9417, 0.625, 0.9167, 0.625, 0.9167, 0.625, 0.9417, 0.625, 0.9167, 0.625, 0.8333, 0.625, 0.8333, 0.625, 0.9167, 0.625, 0.3083, 0.625, 0.3333, 0.625, 0.3333, 0.625, 0.3083, 0.5786, 0.4458, 0.5786, 0.4167, 0.5786, 0.4167, 0.5786, 0.4458, 0.2083, 0.6917, 0.2917, 0.6917, 0.2917, 0.75, 0.2083, 0.75, 0.5786, 0.75, 0.625, 0.75, 0.625, 0.75, 0.5786, 0.75, 0.625, 0.75, 0.625, 0.8042, 0.625, 0.8042, 0.625, 0.75, 0.625, 0.4458, 0.625, 0.4167, 0.625, 0.4167, 0.625, 0.4458, 0.625, 0.4167, 0.625, 0.3333, 0.625, 0.3333, 0.625, 0.4167, 0.5786, 0.3333, 0.5786, 0.3083, 0.5786, 0.3083, 0.5786, 0.3333, 0.625, 1.0, 0.625, 0.9417, 0.625, 0.9417, 0.625, 1.0, 0.625, 1.0, 0.625, 0.9417, 0.625, 0.9417, 0.625, 1.0, 0.375, 0.4167, 0.4563, 0.4167, 0.4563, 0.4167, 0.375, 0.4167, 0.125, 0.5583, 0.1833, 0.5583, 0.1833, 0.5833, 0.125, 0.5833, 0.2083, 0.75, 0.2083, 0.75, 0.125, 0.6667, 0.2083, 0.6667, 0.4563, 0.5, 0.375, 0.5, 0.375, 0.5, 0.4563, 0.5, 0.125, 0.5, 0.1833, 0.5, 0.1833, 0.5583, 0.125, 0.5583, 0.7917, 0.5, 0.8167, 0.5, 0.8167, 0.5583, 0.7917, 0.5583, 0.7917, 0.6667, 0.8167, 0.6667, 0.8167, 0.6917, 0.7917, 0.6917, 0.7917, 0.65, 0.8167, 0.65, 0.8167, 0.6667, 0.7917, 0.6667, 0.7917, 0.5583, 0.8167, 0.5583, 0.8167, 0.5833, 0.7917, 0.5833, 0.625, 0.3333, 0.625, 0.3083, 0.625, 0.3083, 0.625, 0.3333, 0.7917, 0.6917, 0.8167, 0.6917, 0.8167, 0.75, 0.7917, 0.75, 0.625, 0.75, 0.625, 0.75, 0.625, 0.75, 0.625, 0.75, 0.625, 0.3333, 0.625, 0.3083, 0.625, 0.3083, 0.625, 0.3333, 0.625, 0.5, 0.625, 0.4458, 0.625, 0.4458, 0.625, 0.5, 0.5786, 0.1333, 0.5786, 0.1167, 0.5786, 0.1167, 0.5786, 0.1333, 0.625, 0.6917, 0.6792, 0.6917, 0.6792, 0.75, 0.625, 0.75, 0.625, 0.5, 0.625, 0.4458, 0.625, 0.4458, 0.625, 0.5, 0.5, 0.75, 0.5, 0.75, 0.5, 0.75, 0.5, 0.75, 0.625, 0.5583, 0.6792, 0.5583, 0.6792, 0.5833, 0.625, 0.5833, 0.625, 0.65, 0.6792, 0.65, 0.6792, 0.6667, 0.625, 0.6667, 0.625, 0.6667, 0.6792, 0.6667, 0.6792, 0.6917, 0.625, 0.6917, 0.625, 0.5, 0.6792, 0.5, 0.6792, 0.5583, 0.625, 0.5583, 0.2917, 0.5, 0.3208, 0.5, 0.3208, 0.5583, 0.2917, 0.5583, 0.2917, 0.6667, 0.3208, 0.6667, 0.3208, 0.6917, 0.2917, 0.6917, 0.375, 0.5, 0.3208, 0.5, 0.3208, 0.5, 0.375, 0.5, 0.2917, 0.65, 0.3208, 0.65, 0.3208, 0.6667, 0.2917, 0.6667, 0.2917, 0.5583, 0.3208, 0.5583, 0.3208, 0.5833, 0.2917, 0.5833, 0.4563, 0.4167, 0.5, 0.4167, 0.5, 0.4167, 0.4563, 0.4167, 0.625, 0.8333, 0.625, 0.8042, 0.625, 0.8042, 0.625, 0.8333, 0.625, 0.8333, 0.625, 0.8042, 0.625, 0.8042, 0.625, 0.8333, 0.625, 0.5, 0.5786, 0.5, 0.5786, 0.5, 0.625, 0.5, 0.2917, 0.6917, 0.3208, 0.6917, 0.3208, 0.75, 0.2917, 0.75, 0.4563, 0.6917, 0.5, 0.6917, 0.5, 0.75, 0.4563, 0.75, 0.4563, 0.5583, 0.5, 0.5583, 0.5, 0.5833, 0.4563, 0.5833, 0.375, 0.5583, 0.4563, 0.5583, 0.4563, 0.5833, 0.375, 0.5833, 0.375, 0.6917, 0.4563, 0.6917, 0.4563, 0.75, 0.375, 0.75, 0.375, 0.6667, 0.4563, 0.6667, 0.4563, 0.6917, 0.375, 0.6917, 0.4563, 0.6667, 0.5, 0.6667, 0.5, 0.6917, 0.4563, 0.6917, 0.375, 0.5, 0.4563, 0.5, 0.4563, 0.5583, 0.375, 0.5583, 0.4563, 0.5, 0.5, 0.5, 0.5, 0.5583, 0.4563, 0.5583, 0.375, 0.6667, 0.4563, 0.6667, 0.4563, 0.6667, 0.375, 0.6667, 0.5, 0.6667, 0.5, 0.6917, 0.5, 0.6917, 0.5, 0.6667, 0.5, 0.5583, 0.5, 0.5833, 0.5, 0.5833, 0.5, 0.5583, 0.5, 0.5833, 0.4563, 0.5833, 0.4563, 0.5833, 0.5, 0.5833, 0.4563, 0.6667, 0.5, 0.6667, 0.5, 0.6667, 0.4563, 0.6667, 0.375, 0.75, 0.375, 0.6917, 0.375, 0.6917, 0.375, 0.75, 0.4562, 0.3333, 0.375, 0.3333, 0.375, 0.3333, 0.4562, 0.3333, 0.5, 0.4458, 0.5, 0.5, 0.5, 0.5, 0.5, 0.4458, 0.4563, 0.1917, 0.5, 0.1917, 0.5, 0.25, 0.4563, 0.25, 0.375, 0.1917, 0.4563, 0.1917, 0.4563, 0.25, 0.375, 0.25, 0.375, 0.1667, 0.4563, 0.1667, 0.4563, 0.1917, 0.375, 0.1917, 0.4563, 0.1667, 0.5, 0.1667, 0.5, 0.1917, 0.4563, 0.1917, 0.5, 0.3333, 0.4562, 0.3333, 0.4562, 0.3333, 0.5, 0.3333, 0.375, 0.1667, 0.4563, 0.1667, 0.4563, 0.1667, 0.375, 0.1667, 0.125, 0.5583, 0.125, 0.5833, 0.125, 0.5833, 0.125, 0.5583, 0.5, 0.8042, 0.5, 0.8333, 0.5, 0.8333, 0.5, 0.8042, 0.4563, 0.1667, 0.5, 0.1667, 0.5, 0.1667, 0.4563, 0.1667, 0.2083, 0.75, 0.5, 0.9167, 0.5, 0.0, 0.125, 0.6667, 0.5, 0.1667, 0.5, 0.1917, 0.5, 0.1917, 0.5, 0.1667, 0.4563, 0.4458, 0.5, 0.4458, 0.5, 0.5, 0.4563, 0.5, 0.375, 0.4458, 0.4563, 0.4458, 0.4563, 0.5, 0.375, 0.5, 0.5, 0.25, 0.4563, 0.25, 0.4563, 0.25, 0.5, 0.25, 0.375, 0.3083, 0.4563, 0.3083, 0.4562, 0.3333, 0.375, 0.3333, 0.4563, 0.3083, 0.5, 0.3083, 0.5, 0.3333, 0.4562, 0.3333, 0.4563, 0.25, 0.5, 0.25, 0.5, 0.3083, 0.4563, 0.3083, 0.375, 0.25, 0.4563, 0.25, 0.4563, 0.3083, 0.375, 0.3083, 0.375, 0.4167, 0.4563, 0.4167, 0.4563, 0.4458, 0.375, 0.4458, 0.4563, 0.4167, 0.5, 0.4167, 0.5, 0.4458, 0.4563, 0.4458, 0.4563, 0.5, 0.5, 0.5, 0.5, 0.5, 0.4563, 0.5, 0.375, 0.5, 0.4563, 0.5, 0.4563, 0.5, 0.375, 0.5, 0.4563, 0.25, 0.375, 0.25, 0.375, 0.25, 0.4563, 0.25, 0.5, 0.25, 0.5, 0.25, 0.5, 0.25, 0.5, 0.25, 0.375, 0.5, 0.375, 0.5, 0.375, 0.5, 0.375, 0.5, 0.3208, 0.5, 0.2917, 0.5, 0.2917, 0.5, 0.3208, 0.5, 0.4563, 0.25, 0.5, 0.25, 0.5, 0.25, 0.4563, 0.25, 0.375, 0.25, 0.4563, 0.25, 0.4563, 0.25, 0.375, 0.25, 0.5, 0.3083, 0.5, 0.3333, 0.5, 0.3333, 0.5, 0.3083, 0.1833, 0.5, 0.125, 0.5, 0.125, 0.5, 0.1833, 0.5, 0.5, 0.5, 0.5, 0.5, 0.5, 0.5, 0.5, 0.5, 0.4563, 0.75, 0.375, 0.75, 0.375, 0.75, 0.4563, 0.75, 0.5, 0.75, 0.4563, 0.75, 0.4563, 0.75, 0.5, 0.75, 0.375, 0.8042, 0.4563, 0.8042, 0.4562, 0.8333, 0.375, 0.8333, 0.4563, 0.8042, 0.5, 0.8042, 0.5, 0.8333, 0.4562, 0.8333, 0.4563, 0.75, 0.5, 0.75, 0.5, 0.8042, 0.4563, 0.8042, 0.375, 0.75, 0.4563, 0.75, 0.4563, 0.8042, 0.375, 0.8042, 0.5, 0.8333, 0.4562, 0.8333, 0.4562, 0.8333, 0.5, 0.8333, 0.3208, 0.75, 0.375, 0.75, 0.375, 0.75, 0.3208, 0.75, 0.2917, 0.75, 0.3208, 0.75, 0.3208, 0.75, 0.2917, 0.75, 0.5786, 0.4458, 0.5, 0.4458, 0.5, 0.4458, 0.5786, 0.4458, 0.5, 0.75, 0.5786, 0.75, 0.5786, 0.8042, 0.5, 0.8042, 0.5786, 0.8333, 0.5786, 0.9167, 0.5786, 0.9167, 0.5786, 0.8333, 0.5, 0.25, 0.5786, 0.25, 0.5786, 0.3083, 0.5, 0.3083, 0.5, 0.8042, 0.5786, 0.8042, 0.5786, 0.8042, 0.5, 0.8042, 0.5, 0.8333, 0.5, 0.8042, 0.5, 0.8042, 0.5, 0.8333, 0.5786, 0.3083, 0.5786, 0.3333, 0.5786, 0.3333, 0.5786, 0.3083, 0.5786, 0.4167, 0.5786, 0.4458, 0.5786, 0.4458, 0.5786, 0.4167, 0.4562, 0.1333, 0.4563, 0.1167, 0.4563, 0.1167, 0.4562, 0.1333, 0.5, 0.5, 0.5786, 0.5, 0.5786, 0.5583, 0.5, 0.5583, 0.5786, 0.6167, 0.5786, 0.6333, 0.5786, 0.6333, 0.5786, 0.6167, 0.5, 0.0, 0.5786, 0.0, 0.5786, 0.05833, 0.5, 0.05833, 0.4563, 0.1667, 0.4563, 0.15, 0.4563, 0.15, 0.4563, 0.1667, 0.5786, 0.1333, 0.5786, 0.15, 0.5786, 0.15, 0.5786, 0.1333, 0.5, 0.6917, 0.5, 0.6667, 0.5, 0.6667, 0.5, 0.6917, 0.4563, 0.6167, 0.4563, 0.6, 0.4563, 0.6, 0.4563, 0.6167, 0.5, 0.4458, 0.5786, 0.4458, 0.5786, 0.5, 0.5, 0.5, 0.5, 0.6917, 0.5786, 0.6917, 0.5786, 0.75, 0.5, 0.75, 0.5, 0.1917, 0.5786, 0.1917, 0.5786, 0.25, 0.5, 0.25, 0.5, 0.9417, 0.5786, 0.9417, 0.5786, 1.0, 0.5, 1.0, 0.5786, 0.6, 0.5786, 0.6167, 0.5786, 0.6167, 0.5786, 0.6, 0.4563, 0.6, 0.4563, 0.5833, 0.4563, 0.5833, 0.4563, 0.6, 0.5786, 0.5833, 0.5786, 0.6, 0.5786, 0.6, 0.5786, 0.5833, 0.5786, 0.5583, 0.5786, 0.5833, 0.5786, 0.5833, 0.5786, 0.5583, 0.4563, 0.1167, 0.4563, 0.1, 0.4563, 0.1, 0.4563, 0.1167, 0.5786, 0.1167, 0.5786, 0.1333, 0.5786, 0.1333, 0.5786, 0.1167, 0.5786, 0.05833, 0.5786, 0.08333, 0.5786, 0.08333, 0.5786, 0.05833, 0.4563, 0.1, 0.4563, 0.1, 0.4563, 0.08333, 0.4563, 0.08333, 0.2917, 0.5833, 0.3208, 0.5833, 0.3208, 0.6, 0.2917, 0.6, 0.2917, 0.6, 0.3208, 0.6, 0.3208, 0.6167, 0.2917, 0.6167, 0.2917, 0.6167, 0.3208, 0.6167, 0.3208, 0.6333, 0.2917, 0.6333, 0.2917, 0.6333, 0.3208, 0.6333, 0.3208, 0.65, 0.2917, 0.65, 0.625, 0.5833, 0.6792, 0.5833, 0.6792, 0.6, 0.625, 0.6, 0.625, 0.6, 0.6792, 0.6, 0.6792, 0.6167, 0.625, 0.6167, 0.625, 0.6167, 0.6792, 0.6167, 0.6792, 0.6333, 0.625, 0.6333, 0.625, 0.6333, 0.6792, 0.6333, 0.6792, 0.65, 0.625, 0.65, 0.7917, 0.5833, 0.8167, 0.5833, 0.8167, 0.6, 0.7917, 0.6, 0.7917, 0.6, 0.8167, 0.6, 0.8167, 0.6167, 0.7917, 0.6167, 0.7917, 0.6167, 0.8167, 0.6167, 0.8167, 0.6333, 0.7917, 0.6333, 0.7917, 0.6333, 0.8167, 0.6333, 0.8167, 0.65, 0.7917, 0.65, 0.125, 0.5833, 0.1833, 0.5833, 0.1833, 0.6, 0.125, 0.6, 0.125, 0.6, 0.1833, 0.6, 0.1833, 0.6167, 0.125, 0.6167, 0.125, 0.6167, 0.1833, 0.6167, 0.1833, 0.6333, 0.125, 0.6333, 0.125, 0.6333, 0.1833, 0.6333, 0.1833, 0.65, 0.125, 0.65, 0.7083, 0.5833, 0.7917, 0.5833, 0.7917, 0.6, 0.7083, 0.6, 0.7083, 0.6, 0.7917, 0.6, 0.7917, 0.6167, 0.7083, 0.6167, 0.7083, 0.6167, 0.7917, 0.6167, 0.7917, 0.6333, 0.7083, 0.6333, 0.7083, 0.6333, 0.7917, 0.6333, 0.7917, 0.65, 0.7083, 0.65, 0.6792, 0.5833, 0.7083, 0.5833, 0.7083, 0.6, 0.6792, 0.6, 0.6792, 0.6, 0.7083, 0.6, 0.7083, 0.6167, 0.6792, 0.6167, 0.6792, 0.6167, 0.7083, 0.6167, 0.7083, 0.6333, 0.6792, 0.6333, 0.6792, 0.6333, 0.7083, 0.6333, 0.7083, 0.65, 0.6792, 0.65, 0.2083, 0.5833, 0.2917, 0.5833, 0.2917, 0.6, 0.2083, 0.6, 0.2083, 0.6, 0.2917, 0.6, 0.2917, 0.6167, 0.2083, 0.6167, 0.2083, 0.6167, 0.2917, 0.6167, 0.2917, 0.6333, 0.2083, 0.6333, 0.2083, 0.6333, 0.2917, 0.6333, 0.2917, 0.65, 0.2083, 0.65, 0.1833, 0.5833, 0.2083, 0.5833, 0.2083, 0.6, 0.1833, 0.6, 0.1833, 0.6, 0.2083, 0.6, 0.2083, 0.6167, 0.1833, 0.6167, 0.1833, 0.6167, 0.2083, 0.6167, 0.2083, 0.6333, 0.1833, 0.6333, 0.1833, 0.6333, 0.2083, 0.6333, 0.2083, 0.65, 0.1833, 0.65, 0.5, 0.08333, 0.4563, 0.08333, 0.4563, 0.08333, 0.4563, 0.08333, 0.375, 0.1, 0.4563, 0.1, 0.4563, 0.1167, 0.375, 0.1167, 0.375, 0.1167, 0.4563, 0.1167, 0.4562, 0.1333, 0.375, 0.1333, 0.375, 0.1333, 0.4562, 0.1333, 0.4563, 0.15, 0.375, 0.15, 0.375, 0.5833, 0.4563, 0.5833, 0.4563, 0.6, 0.375, 0.6, 0.375, 0.6, 0.4563, 0.6, 0.4563, 0.6167, 0.375, 0.6167, 0.375, 0.6167, 0.4563, 0.6167, 0.4562, 0.6333, 0.375, 0.6333, 0.375, 0.6333, 0.4562, 0.6333, 0.4563, 0.65, 0.375, 0.65, 0.5786, 0.08333, 0.5786, 0.05833, 0.5786, 0.05833, 0.5786, 0.08333, 0.625, 0.05833, 0.625, 0.08333, 0.625, 0.08333, 0.625, 0.05833, 0.5786, 0.4167, 0.5786, 0.3333, 0.5786, 0.3333, 0.5786, 0.4167, 0.5786, 0.1167, 0.5786, 0.1, 0.5786, 0.1, 0.5786, 0.1167, 0.3208, 0.5833, 0.375, 0.5833, 0.375, 0.6, 0.3208, 0.6, 0.3208, 0.6, 0.375, 0.6, 0.375, 0.6167, 0.3208, 0.6167, 0.3208, 0.6167, 0.375, 0.6167, 0.375, 0.6333, 0.3208, 0.6333, 0.3208, 0.6333, 0.375, 0.6333, 0.375, 0.65, 0.3208, 0.65, 0.5786, 0.6667, 0.5786, 0.65, 0.5786, 0.65, 0.5786, 0.6667, 0.625, 0.6667, 0.625, 0.6917, 0.625, 0.6917, 0.625, 0.6667, 0.625, 0.5, 0.625, 0.5583, 0.625, 0.5583, 0.625, 0.5, 0.625, 0.6333, 0.625, 0.65, 0.625, 0.65, 0.625, 0.6333, 0.625, 0.1667, 0.625, 0.15, 0.625, 0.15, 0.625, 0.1667, 0.625, 0.15, 0.625, 0.1333, 0.625, 0.1333, 0.625, 0.15, 0.625, 0.1333, 0.625, 0.1167, 0.625, 0.1167, 0.625, 0.1333, 0.625, 0.1167, 0.625, 0.1, 0.625, 0.1, 0.625, 0.1167, 0.625, 0.6667, 0.625, 0.65, 0.625, 0.65, 0.625, 0.6667, 0.625, 0.65, 0.625, 0.6333, 0.625, 0.6333, 0.625, 0.65, 0.625, 0.6333, 0.625, 0.6167, 0.625, 0.6167, 0.625, 0.6333, 0.625, 0.6167, 0.625, 0.6, 0.625, 0.6, 0.625, 0.6167, 0.8167, 0.5833, 0.875, 0.5833, 0.875, 0.6, 0.8167, 0.6, 0.8167, 0.6, 0.875, 0.6, 0.875, 0.6167, 0.8167, 0.6167, 0.8167, 0.6167, 0.875, 0.6167, 0.875, 0.6333, 0.8167, 0.6333, 0.8167, 0.6333, 0.875, 0.6333, 0.875, 0.65, 0.8167, 0.65, 0.625, 0.6667, 0.625, 0.65, 0.625, 0.65, 0.625, 0.6667, 0.625, 0.65, 0.625, 0.6333, 0.625, 0.6333, 0.625, 0.65, 0.625, 0.6333, 0.625, 0.6167, 0.625, 0.6167, 0.625, 0.6333, 0.625, 0.6167, 0.625, 0.6, 0.625, 0.6, 0.625, 0.6167, 0.625, 0.1667, 0.625, 0.15, 0.625, 0.15, 0.625, 0.1667, 0.625, 0.15, 0.625, 0.1333, 0.625, 0.1333, 0.625, 0.15, 0.625, 0.1333, 0.625, 0.1167, 0.625, 0.1167, 0.625, 0.1333, 0.625, 0.1167, 0.625, 0.1, 0.625, 0.1, 0.625, 0.1167, 0.5, 0.5583, 0.5786, 0.5583, 0.5786, 0.5583, 0.5, 0.5583, 0.5786, 0.65, 0.5786, 0.6667, 0.5786, 0.6667, 0.5786, 0.65, 0.5786, 0.6917, 0.5, 0.6917, 0.5, 0.6917, 0.5786, 0.6917, 0.4563, 0.6667, 0.4563, 0.65, 0.4563, 0.65, 0.4563, 0.6667, 0.5786, 0.1, 0.5786, 0.1167, 0.5786, 0.1167, 0.5786, 0.1, 0.5786, 0.15, 0.5786, 0.1667, 0.5786, 0.1667, 0.5786, 0.15, 0.5, 0.05833, 0.5786, 0.05833, 0.5786, 0.05833, 0.5, 0.05833, 0.4563, 0.08333, 0.4563, 0.1, 0.125, 0.65, 0.125, 0.6667, 0.625, 0.1167, 0.625, 0.1, 0.625, 0.1, 0.625, 0.1167, 0.625, 0.1333, 0.625, 0.1167, 0.625, 0.1167, 0.625, 0.1333, 0.625, 0.15, 0.625, 0.1333, 0.625, 0.1333, 0.625, 0.15, 0.625, 0.1667, 0.625, 0.15, 0.625, 0.15, 0.625, 0.1667, 0.625, 0.6167, 0.625, 0.6, 0.625, 0.6, 0.625, 0.6167, 0.625, 0.6333, 0.625, 0.6167, 0.625, 0.6167, 0.625, 0.6333, 0.625, 0.65, 0.625, 0.6333, 0.625, 0.6333, 0.625, 0.65, 0.625, 0.6667, 0.625, 0.65, 0.625, 0.65, 0.625, 0.6667, 0.625, 0.8333, 0.625, 0.8042, 0.625, 0.8042, 0.625, 0.8333, 0.625, 0.5, 0.625, 0.4458, 0.625, 0.4458, 0.625, 0.5, 0.625, 0.3333, 0.625, 0.3083, 0.625, 0.3083, 0.625, 0.3333, 0.625, 1.0, 0.625, 0.9417, 0.625, 0.9417, 0.625, 1.0, 0.625, 0.9167, 0.625, 0.8333, 0.625, 0.8333, 0.625, 0.9167, 0.625, 0.9417, 0.625, 0.9167, 0.625, 0.9167, 0.625, 0.9417, 0.625, 0.4167, 0.625, 0.3333, 0.625, 0.3333, 0.625, 0.4167, 0.625, 0.4458, 0.625, 0.4167, 0.625, 0.4167, 0.625, 0.4458, 0.625, 0.5833, 0.625, 0.5583, 0.625, 0.5583, 0.625, 0.5833, 0.625, 0.25, 0.625, 0.1917, 0.625, 0.1917, 0.625, 0.25, 0.625, 0.08333, 0.625, 0.05833, 0.625, 0.05833, 0.625, 0.08333, 0.625, 0.75, 0.625, 0.6917, 0.625, 0.6917, 0.625, 0.75, 0.625, 0.6, 0.625, 0.5833, 0.625, 0.5833, 0.625, 0.6, 0.625, 0.6917, 0.625, 0.6667, 0.625, 0.6667, 0.625, 0.6917, 0.625, 0.1, 0.625, 0.08333, 0.625, 0.08333, 0.625, 0.1, 0.625, 0.1917, 0.625, 0.1667, 0.625, 0.1667, 0.625, 0.1917, 0.625, 0.05833, 0.625, 0.0, 0.625, 0.0, 0.625, 0.05833, 0.625, 0.5583, 0.625, 0.5, 0.625, 0.5, 0.625, 0.5583, 0.625, 0.3083, 0.625, 0.25, 0.625, 0.25, 0.625, 0.3083, 0.625, 0.8042, 0.625, 0.75, 0.625, 0.75, 0.625, 0.8042, 0.4563, 0.65, 0.5, 0.65, 0.5, 0.6667, 0.4563, 0.6667, 0.5, 0.6667, 0.5786, 0.6667, 0.5786, 0.6917, 0.5, 0.6917, 0.5, 0.65, 0.5786, 0.65, 0.5786, 0.6667, 0.5, 0.6667, 0.5, 0.5583, 0.5786, 0.5583, 0.5786, 0.5833, 0.5, 0.5833, 0.5, 0.5833, 0.5786, 0.5833, 0.5786, 0.6, 0.5, 0.6, 0.5, 0.6, 0.5786, 0.6, 0.5786, 0.6167, 0.5, 0.6167, 0.5, 0.6167, 0.5786, 0.6167, 0.5786, 0.6333, 0.5, 0.6333, 0.5, 0.6333, 0.5786, 0.6333, 0.5786, 0.65, 0.5, 0.65, 0.4563, 0.5833, 0.5, 0.5833, 0.5, 0.6, 0.4563, 0.6, 0.4563, 0.6, 0.5, 0.6, 0.5, 0.6167, 0.4563, 0.6167, 0.4563, 0.6167, 0.5, 0.6167, 0.5, 0.6333, 0.4562, 0.6333, 0.4562, 0.6333, 0.5, 0.6333, 0.5, 0.65, 0.4563, 0.65, 0.5786, 0.6667, 0.5786, 0.6917, 0.5786, 0.6917, 0.5786, 0.6667, 0.4563, 0.5833, 0.5, 0.5833, 0.5, 0.5833, 0.4563, 0.5833, 0.4562, 0.6333, 0.4563, 0.6167, 0.4563, 0.6167, 0.4562, 0.6333, 0.5786, 0.6333, 0.5786, 0.65, 0.5786, 0.65, 0.5786, 0.6333, 0.4563, 0.65, 0.4562, 0.6333, 0.4562, 0.6333, 0.4563, 0.65, 0.5, 0.6667, 0.4563, 0.6667, 0.4563, 0.6667, 0.5, 0.6667, 0.4562, 0.8333, 0.5, 0.8333, 0.5, 0.9167, 0.4563, 0.9167, 0.5, 0.9167, 0.5786, 0.9167, 0.5786, 0.9417, 0.5, 0.9417, 0.5, 0.8333, 0.5786, 0.8333, 0.5786, 0.9167, 0.5, 0.9167, 0.5, 0.8042, 0.5786, 0.8042, 0.5786, 0.8333, 0.5, 0.8333, 0.4562, 0.8333, 0.5, 0.8333, 0.5, 0.8333, 0.4562, 0.8333, 0.5786, 0.9417, 0.5, 0.9417, 0.5, 0.9417, 0.5786, 0.9417, 0.5, 0.9417, 0.5, 0.9167, 0.5, 0.9167, 0.5, 0.9417, 0.5786, 0.8042, 0.5786, 0.8333, 0.5786, 0.8333, 0.5786, 0.8042, 0.5786, 0.9167, 0.5786, 0.9417, 0.5786, 0.9417, 0.5786, 0.9167, 0.4562, 0.3333, 0.5, 0.3333, 0.5, 0.4167, 0.4563, 0.4167, 0.5, 0.4167, 0.5786, 0.4167, 0.5786, 0.4458, 0.5, 0.4458, 0.5, 0.3333, 0.5786, 0.3333, 0.5786, 0.4167, 0.5, 0.4167, 0.5, 0.3083, 0.5786, 0.3083, 0.5786, 0.3333, 0.5, 0.3333, 0.5, 0.4167, 0.4563, 0.4167, 0.4563, 0.4167, 0.5, 0.4167, 0.5, 0.3083, 0.5786, 0.3083, 0.5786, 0.3083, 0.5, 0.3083, 0.5, 0.3333, 0.5, 0.3083, 0.5, 0.3083, 0.5, 0.3333, 0.5786, 0.3333, 0.5786, 0.4167, 0.5786, 0.4167, 0.5786, 0.3333, 0.4563, 0.4167, 0.4562, 0.3333, 0.4562, 0.3333, 0.4563, 0.4167, 0.4562, 0.3333, 0.5, 0.3333, 0.5, 0.3333, 0.4562, 0.3333, 0.4563, 0.15, 0.5, 0.15, 0.5, 0.1667, 0.4563, 0.1667, 0.5, 0.1667, 0.5786, 0.1667, 0.5786, 0.1917, 0.5, 0.1917, 0.5, 0.15, 0.5786, 0.15, 0.5786, 0.1667, 0.5, 0.1667, 0.5, 0.05833, 0.5786, 0.05833, 0.5786, 0.08333, 0.5, 0.08333, 0.5, 0.08333, 0.5786, 0.08333, 0.5786, 0.1, 0.5, 0.1, 0.5, 0.1, 0.5786, 0.1, 0.5786, 0.1167, 0.5, 0.1167, 0.5, 0.1167, 0.5786, 0.1167, 0.5786, 0.1333, 0.5, 0.1333, 0.5, 0.1333, 0.5786, 0.1333, 0.5786, 0.15, 0.5, 0.15, 0.4563, 0.08333, 0.5, 0.08333, 0.5, 0.1, 0.4563, 0.1, 0.4563, 0.1, 0.5, 0.1, 0.5, 0.1167, 0.4563, 0.1167, 0.4563, 0.1167, 0.5, 0.1167, 0.5, 0.1333, 0.4562, 0.1333, 0.4562, 0.1333, 0.5, 0.1333, 0.5, 0.15, 0.4563, 0.15, 0.5786, 0.1917, 0.5, 0.1917, 0.5, 0.1917, 0.5786, 0.1917, 0.5786, 0.1667, 0.5786, 0.1917, 0.5786, 0.1917, 0.5786, 0.1667, 0.5, 0.0, 0.5, 1.0, 0.5, 0.05833, 0.4563, 0.08333, 0.5, 0.1667, 0.4563, 0.1667, 0.4563, 0.1667, 0.5, 0.1667, 0.5786, 0.08333, 0.5786, 0.1, 0.5786, 0.1, 0.5786, 0.08333, 0.5, 0.1917, 0.5, 0.1667, 0.5, 0.1667, 0.5, 0.1917, 0.5786, 0.6917, 0.625, 0.6917, 0.625, 0.75, 0.5786, 0.75, 0.5786, 0.5583, 0.625, 0.5583, 0.625, 0.5833, 0.5786, 0.5833, 0.5786, 0.65, 0.625, 0.65, 0.625, 0.6667, 0.5786, 0.6667, 0.5786, 0.6667, 0.625, 0.6667, 0.625, 0.6917, 0.5786, 0.6917, 0.5786, 0.5, 0.625, 0.5, 0.625, 0.5583, 0.5786, 0.5583, 0.5786, 0.5833, 0.625, 0.5833, 0.625, 0.6, 0.5786, 0.6, 0.5786, 0.6, 0.625, 0.6, 0.625, 0.6167, 0.5786, 0.6167, 0.5786, 0.6167, 0.625, 0.6167, 0.625, 0.6333, 0.5786, 0.6333, 0.5786, 0.6333, 0.625, 0.6333, 0.625, 0.65, 0.5786, 0.65, 0.625, 0.6917, 0.625, 0.75, 0.625, 0.75, 0.625, 0.6917, 0.5786, 0.75, 0.5786, 0.6917, 0.5786, 0.6917, 0.5786, 0.75, 0.5786, 0.6333, 0.5786, 0.6167, 0.5786, 0.6167, 0.5786, 0.6333, 0.5786, 0.6917, 0.5786, 0.6667, 0.5786, 0.6667, 0.5786, 0.6917, 0.625, 0.6, 0.625, 0.6167, 0.625, 0.6167, 0.625, 0.6, 0.625, 0.5583, 0.625, 0.5833, 0.625, 0.5833, 0.625, 0.5583, 0.625, 0.4458, 0.625, 0.5, 0.625, 0.5, 0.625, 0.4458, 0.5786, 0.65, 0.5786, 0.6333, 0.5786, 0.6333, 0.5786, 0.65, 0.625, 0.6167, 0.625, 0.6333, 0.625, 0.6333, 0.625, 0.6167, 0.625, 0.65, 0.625, 0.6667, 0.625, 0.6667, 0.625, 0.65, 0.5786, 0.8333, 0.5786, 0.8042, 0.5786, 0.8042, 0.5786, 0.8333, 0.5786, 0.9417, 0.625, 0.9417, 0.625, 1.0, 0.5786, 1.0, 0.5786, 0.8042, 0.625, 0.8042, 0.625, 0.8333, 0.5786, 0.8333, 0.5786, 0.8333, 0.625, 0.8333, 0.625, 0.9167, 0.5786, 0.9167, 0.5786, 0.9167, 0.625, 0.9167, 0.625, 0.9417, 0.5786, 0.9417, 0.5786, 0.75, 0.625, 0.75, 0.625, 0.8042, 0.5786, 0.8042, 0.625, 0.75, 0.5786, 0.75, 0.5786, 0.75, 0.625, 0.75, 0.5786, 0.8042, 0.5786, 0.75, 0.5786, 0.75, 0.5786, 0.8042, 0.625, 0.9167, 0.625, 0.9417, 0.625, 0.9417, 0.625, 0.9167, 0.5786, 0.75, 0.5786, 0.75, 0.5786, 0.75, 0.5786, 0.75, 0.5786, 0.9417, 0.5786, 0.9167, 0.5786, 0.9167, 0.5786, 0.9417, 0.625, 0.8042, 0.625, 0.8333, 0.625, 0.8333, 0.625, 0.8042, 0.5786, 0.9167, 0.5786, 0.8333, 0.5786, 0.8333, 0.5786, 0.9167, 0.5786, 1.0, 0.5786, 0.9417, 0.5786, 0.9417, 0.5786, 1.0, 0.625, 0.8333, 0.625, 0.9167, 0.625, 0.9167, 0.625, 0.8333, 0.5786, 0.1917, 0.625, 0.1917, 0.625, 0.25, 0.5786, 0.25, 0.5786, 0.05833, 0.625, 0.05833, 0.625, 0.08333, 0.5786, 0.08333, 0.5786, 0.15, 0.625, 0.15, 0.625, 0.1667, 0.5786, 0.1667, 0.5786, 0.0, 0.625, 0.0, 0.625, 0.05833, 0.5786, 0.05833, 0.5786, 0.1667, 0.625, 0.1667, 0.625, 0.1917, 0.5786, 0.1917, 0.625, 0.0, 0.5786, 0.0, 0.5786, 0.0, 0.625, 0.0, 0.5786, 0.08333, 0.625, 0.08333, 0.625, 0.1, 0.5786, 0.1, 0.5786, 0.1, 0.625, 0.1, 0.625, 0.1167, 0.5786, 0.1167, 0.5786, 0.1167, 0.625, 0.1167, 0.625, 0.1333, 0.5786, 0.1333, 0.5786, 0.1333, 0.625, 0.1333, 0.625, 0.15, 0.5786, 0.15, 0.625, 0.1167, 0.625, 0.1333, 0.625, 0.1333, 0.625, 0.1167, 0.5786, 0.1917, 0.5786, 0.1667, 0.5786, 0.1667, 0.5786, 0.1917, 0.625, 0.1333, 0.625, 0.15, 0.625, 0.15, 0.625, 0.1333, 0.625, 1.0, 0.625, 1.0, 0.625, 1.0, 0.625, 1.0, 0.5786, 1.0, 0.5786, 1.0, 0.5786, 1.0, 0.5786, 1.0, 0.625, 0.0, 0.625, 0.05833, 0.625, 0.05833, 0.625, 0.0, 0.5786, 0.25, 0.5786, 0.1917, 0.5786, 0.1917, 0.5786, 0.25, 0.5786, 0.05833, 0.5786, 0.0, 0.5786, 0.0, 0.5786, 0.05833, 0.5786, 0.1, 0.5786, 0.08333, 0.5786, 0.08333, 0.5786, 0.1, 0.625, 0.1917, 0.625, 0.25, 0.625, 0.25, 0.625, 0.1917, 0.5786, 1.0, 0.625, 1.0, 0.625, 1.0, 0.5786, 1.0, 0.5786, 0.1667, 0.5786, 0.15, 0.5786, 0.15, 0.5786, 0.1667, 0.5786, 0.4458, 0.625, 0.4458, 0.625, 0.5, 0.5786, 0.5, 0.5786, 0.3083, 0.625, 0.3083, 0.625, 0.3333, 0.5786, 0.3333, 0.5786, 0.3333, 0.625, 0.3333, 0.625, 0.4167, 0.5786, 0.4167, 0.5786, 0.25, 0.625, 0.25, 0.625, 0.3083, 0.5786, 0.3083, 0.5786, 0.4167, 0.625, 0.4167, 0.625, 0.4458, 0.5786, 0.4458, 0.625, 0.25, 0.5786, 0.25, 0.5786, 0.25, 0.625, 0.25, 0.5786, 0.5, 0.625, 0.5, 0.625, 0.5, 0.5786, 0.5, 0.625, 0.3333, 0.625, 0.4167, 0.625, 0.4167, 0.625, 0.3333, 0.5786, 0.5, 0.5786, 0.4458, 0.5786, 0.4458, 0.5786, 0.5, 0.625, 0.5, 0.625, 0.5, 0.625, 0.5, 0.625, 0.5, 0.5786, 0.25, 0.625, 0.25, 0.625, 0.25, 0.5786, 0.25, 0.5786, 0.25, 0.5786, 0.25, 0.5786, 0.25, 0.5786, 0.25, 0.5786, 0.3083, 0.5786, 0.25, 0.5786, 0.25, 0.5786, 0.3083, 0.5786, 0.5, 0.5786, 0.5, 0.5786, 0.5, 0.5786, 0.5, 0.625, 0.25, 0.625, 0.3083, 0.625, 0.3083, 0.625, 0.25, 0.625, 0.4167, 0.625, 0.4458, 0.625, 0.4458, 0.625, 0.4167, 0.5, 0.9167, 0.5, 0.9167, 0.4563, 0.9167, 0.4563, 0.9167, 0.5, 0.0, 0.5, 0.9167, 0.5, 0.9417, 0.5, 1.0, 0.5, 0.05833, 0.5, 0.08333, 0.4563, 0.08333, 0.5, 0.05833, 0.4563, 0.08333, 0.4563, 0.08333, 0.125, 0.6667, 0.125, 0.6667, 0.2083, 0.75, 0.125, 0.6667, 0.125, 0.6667, 0.125, 0.6667])
me_cube.materials.append(mat_material)
me_cube.use_remesh_preserve_volume = False
me_cube.use_remesh_preserve_attributes = False
me_cube.use_mirror_vertex_groups = False
me_cube.update()

# ---- objects
ob_cube = bpy.data.objects.new('Cube', me_cube)

# ---- transforms, parenting, visibility, modifiers, constraints
ob_cube.location = (0.0, 0.0, 1.0)
ob_cube.lock_rotations_4d = False
ob_cube.empty_display_type = 'ARROWS'
ob_cube.lineart.crease_threshold = 0.0

# ---- collection membership
col_collection.objects.link(ob_cube)

# ---- scene / render settings (as saved in the file)
scene.frame_start = 1; scene.frame_end = 250; scene.frame_set(1)
scene.render.engine = 'BLENDER_EEVEE_NEXT'
scene.cycles.use_denoising = False
scene.cycles.samples = 128
scene.cycles.sampling_pattern = 'TABULATED_SOBOL'
scene.cycles.use_adaptive_sampling = False
scene.cycles.use_light_tree = False
scene.view_settings.view_transform = 'Filmic'
bpy.context.view_layer.update()

# ---- added for rendering (the .blend has no active camera and no usable light): camera, sun
cam_auto = bpy.data.cameras.new('AutoCamera')
cam_auto.lens = 50.0
cam_auto.sensor_width = 36.0
cam_auto.clip_end = 1000.0
ob_auto_camera = bpy.data.objects.new('AutoCamera', cam_auto)
scene.collection.objects.link(ob_auto_camera)
ob_auto_camera.location = (3.76056, -4.51267, 3.60845)
ob_auto_camera.rotation_euler = (1.09748, -7.21219e-08, 0.694738)
scene.camera = ob_auto_camera
light_auto_sun = bpy.data.lights.new('AutoSun', 'SUN')
light_auto_sun.energy = 3.0
light_auto_sun.angle = 0.0523599
ob_auto_sun = bpy.data.objects.new('AutoSun', light_auto_sun)
scene.collection.objects.link(ob_auto_sun)
ob_auto_sun.rotation_euler = (0.872665, 0.174533, 0.523599)
bpy.context.view_layer.update()
